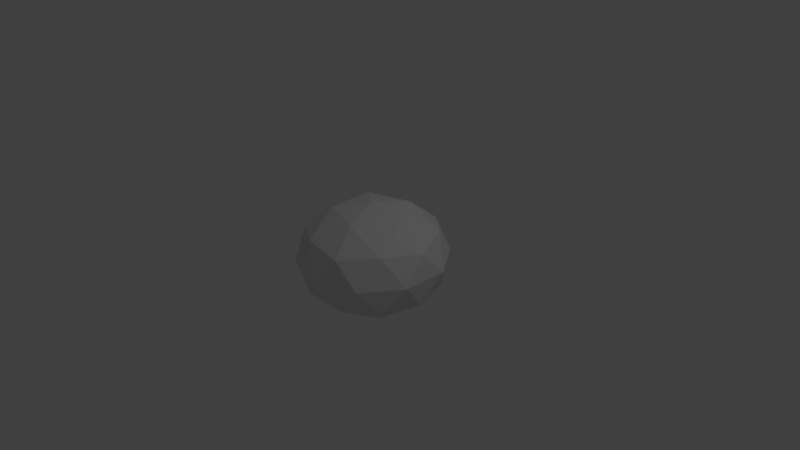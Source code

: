 # Source: Cloud.blend  (saved by Blender 2.71.0; exported with 4.5.12 LTS)
import bpy
from mathutils import Matrix  # noqa: F401  (used for matrix-valued properties, if any)

bpy.ops.wm.read_factory_settings(use_empty=True)
scene = bpy.context.scene
scene.name = 'Scene'

# ---- collections
col_collection_1 = bpy.data.collections.new('Collection 1'); scene.collection.children.link(col_collection_1)

# ---- world
world_world = bpy.data.worlds.new('World'); scene.world = world_world
world_world.color = (0.05088, 0.05088, 0.05088)
world_world.use_sun_shadow = False
world_world.sun_shadow_jitter_overblur = 0.0
world_world.cycles.sampling_method = 'MANUAL'
world_world.cycles.sample_map_resolution = 256

# ---- cameras
cam_camera = bpy.data.cameras.new('Camera')
cam_camera.clip_end = 100.0
cam_camera.lens = 35.0
cam_camera.sensor_width = 32.0
cam_camera.sensor_height = 18.0
cam_camera.ortho_scale = 7.314
cam_camera.dof.focus_distance = 0.0
cam_camera.dof.aperture_fstop = 128.0

# ---- lights
light_lamp = bpy.data.lights.new('Lamp', 'POINT')
light_lamp.transmission_factor = 0.0
light_lamp.cutoff_distance = 30.0
light_lamp.energy = 100.0
light_lamp.shadow_buffer_clip_start = 1.001
light_lamp.shadow_soft_size = 0.1
light_lamp.shadow_maximum_resolution = 0.006
light_lamp.use_absolute_resolution = True
light_lamp.cycles.use_multiple_importance_sampling = False

# ---- meshes
me_icosphere = bpy.data.meshes.new('Icosphere')
me_icosphere.from_pydata([(-1.11e-16, 1.758e-07, -0.75), (0.7236, -0.5257, -0.3354), (-0.2764, -0.8506, -0.3354), (-0.8944, 8.344e-08, -0.3354), (-0.2764, 0.8506, -0.3354), (0.7236, 0.5257, -0.3354), (0.2764, -0.8506, 0.3354), (-0.7236, -0.5257, 0.3354), (-0.7236, 0.5257, 0.3354), (0.2764, 0.8506, 0.3354), (0.8944, -8.344e-08, 0.3354), (-1.11e-16, -1.758e-07, 0.75), (-0.1625, -0.5, -0.638), (0.4253, -0.309, -0.638), (0.2629, -0.809, -0.3943), (0.8506, 7.557e-08, -0.3943), (0.4253, 0.309, -0.638), (-0.5257, 1.283e-07, -0.638), (-0.6882, -0.5, -0.3943), (-0.1625, 0.5, -0.638), (-0.6882, 0.5, -0.3943), (0.2629, 0.809, -0.3943), (0.9511, -0.309, -7.053e-08), (0.9511, 0.309, 7.053e-08), (-1.11e-16, -1.0, -2.543e-07), (0.5878, -0.809, -1.977e-07), (-0.9511, -0.309, -7.053e-08), (-0.5878, -0.809, -1.977e-07), (-0.5878, 0.809, 1.977e-07), (-0.9511, 0.309, 7.053e-08), (0.5878, 0.809, 1.977e-07), (-1.11e-16, 1.0, 2.543e-07), (0.6882, -0.5, 0.3943), (-0.2629, -0.809, 0.3943), (-0.8506, -1.054e-07, 0.3943), (-0.2629, 0.809, 0.3943), (0.6882, 0.5, 0.3943), (0.1625, -0.5, 0.638), (0.5257, -1.283e-07, 0.638), (-0.4253, -0.309, 0.638), (-0.4253, 0.309, 0.638), (0.1625, 0.5, 0.638)], [], [(0, 13, 12), (1, 13, 15), (0, 12, 17), (0, 17, 19), (0, 19, 16), (1, 15, 22), (2, 14, 24), (3, 18, 26), (4, 20, 28), (5, 21, 30), (1, 22, 25), (2, 24, 27), (3, 26, 29), (4, 28, 31), (5, 30, 23), (6, 32, 37), (7, 33, 39), (8, 34, 40), (9, 35, 41), (10, 36, 38), (12, 14, 2), (12, 13, 14), (13, 1, 14), (15, 16, 5), (15, 13, 16), (13, 0, 16), (17, 18, 3), (17, 12, 18), (12, 2, 18), (19, 20, 4), (19, 17, 20), (17, 3, 20), (16, 21, 5), (16, 19, 21), (19, 4, 21), (22, 23, 10), (22, 15, 23), (15, 5, 23), (24, 25, 6), (24, 14, 25), (14, 1, 25), (26, 27, 7), (26, 18, 27), (18, 2, 27), (28, 29, 8), (28, 20, 29), (20, 3, 29), (30, 31, 9), (30, 21, 31), (21, 4, 31), (25, 32, 6), (25, 22, 32), (22, 10, 32), (27, 33, 7), (27, 24, 33), (24, 6, 33), (29, 34, 8), (29, 26, 34), (26, 7, 34), (31, 35, 9), (31, 28, 35), (28, 8, 35), (23, 36, 10), (23, 30, 36), (30, 9, 36), (37, 38, 11), (37, 32, 38), (32, 10, 38), (39, 37, 11), (39, 33, 37), (33, 6, 37), (40, 39, 11), (40, 34, 39), (34, 7, 39), (41, 40, 11), (41, 35, 40), (35, 8, 40), (38, 41, 11), (38, 36, 41), (36, 9, 41)])
me_icosphere.use_remesh_preserve_volume = False
me_icosphere.use_remesh_preserve_attributes = False
me_icosphere.use_mirror_vertex_groups = False
me_icosphere.update()

# ---- objects
ob_icosphere = bpy.data.objects.new('Icosphere', me_icosphere)
ob_lamp = bpy.data.objects.new('Lamp', light_lamp)
ob_camera = bpy.data.objects.new('Camera', cam_camera)

# ---- transforms, parenting, visibility, modifiers, constraints
ob_icosphere.location = (0.0, 0.0, 0.0)
ob_icosphere.lineart.crease_threshold = 0.0
ob_lamp.location = (4.076, 1.005, 5.904)
ob_lamp.rotation_euler = (0.6503, 0.05522, 1.866)
ob_lamp.lock_rotations_4d = False
ob_lamp.empty_display_type = 'ARROWS'
ob_lamp.color = (0.0, 0.0, 0.0, 0.0)
ob_lamp.lineart.crease_threshold = 0.0
ob_camera.location = (7.481, -6.508, 5.344)
ob_camera.rotation_euler = (1.109, 0.01082, 0.8149)
ob_camera.lock_rotations_4d = False
ob_camera.empty_display_type = 'ARROWS'
ob_camera.color = (0.0, 0.0, 0.0, 0.0)
ob_camera.display_type = 'WIRE'
ob_camera.lineart.crease_threshold = 0.0

# ---- collection membership
col_collection_1.objects.link(ob_icosphere)
col_collection_1.objects.link(ob_lamp)
col_collection_1.objects.link(ob_camera)

# ---- scene / render settings (as saved in the file)
scene.camera = ob_camera
scene.frame_start = 1; scene.frame_end = 250; scene.frame_set(1)
scene.render.engine = 'BLENDER_EEVEE_NEXT'
scene.render.resolution_percentage = 50
scene.render.dither_intensity = 0.0
scene.cycles.use_denoising = False
scene.cycles.samples = 10
scene.cycles.sampling_pattern = 'TABULATED_SOBOL'
scene.cycles.light_sampling_threshold = 0.0
scene.cycles.use_adaptive_sampling = False
scene.cycles.use_light_tree = False
scene.cycles.blur_glossy = 0.0
scene.cycles.volume_bounces = 1
scene.cycles.pixel_filter_type = 'GAUSSIAN'
scene.cycles.sample_clamp_indirect = 0.0
scene.view_settings.view_transform = 'Standard'
bpy.context.view_layer.update()
